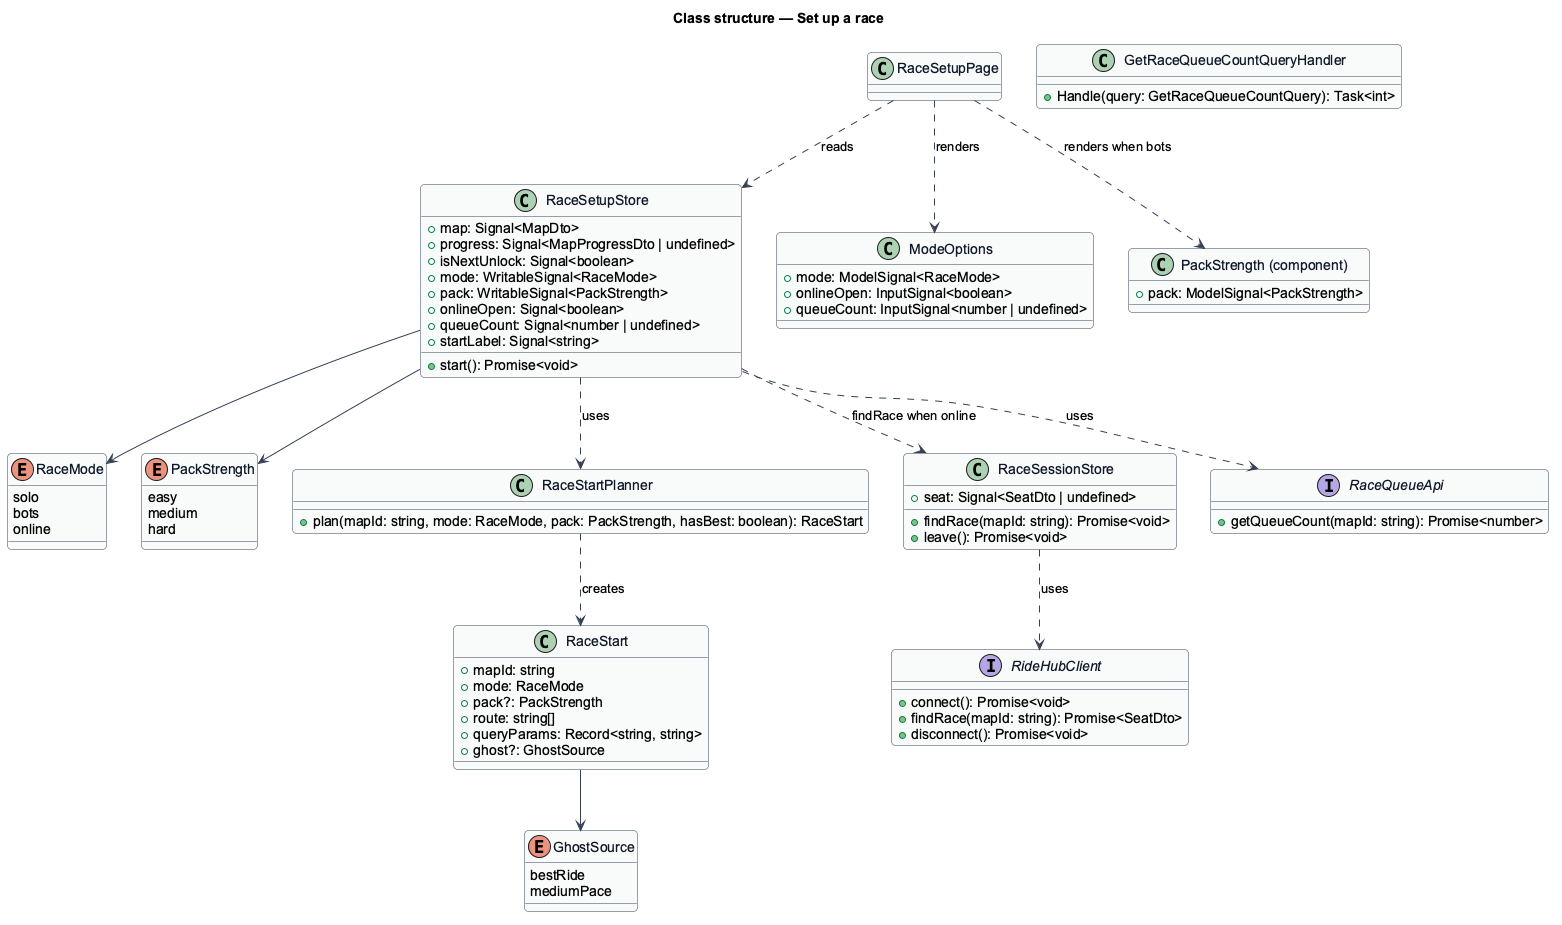

The diagram above was rendered by PlantUML. Its source (embedded in the PNG):
@startuml
' --- shared skin header ---
skinparam backgroundColor #FFFFFF
skinparam shadowing false
skinparam roundcorner 8
skinparam defaultFontName Arial
skinparam ArrowColor #344054
skinparam class {
  BorderColor #344054
  FontColor #101828
  BackgroundColor #F9FAFB
}
' --------------------------
title Class structure — Set up a race
enum RaceMode {
  solo
  bots
  online
}
enum PackStrength {
  easy
  medium
  hard
}
class RaceStart {
  +mapId: string
  +mode: RaceMode
  +pack?: PackStrength
  +route: string[]
  +queryParams: Record<string, string>
  +ghost?: GhostSource
}
enum GhostSource {
  bestRide
  mediumPace
}
class RaceSetupStore {
  +map: Signal<MapDto>
  +progress: Signal<MapProgressDto | undefined>
  +isNextUnlock: Signal<boolean>
  +mode: WritableSignal<RaceMode>
  +pack: WritableSignal<PackStrength>
  +onlineOpen: Signal<boolean>
  +queueCount: Signal<number | undefined>
  +startLabel: Signal<string>
  +start(): Promise<void>
}
class RaceStartPlanner {
  +plan(mapId: string, mode: RaceMode, pack: PackStrength, hasBest: boolean): RaceStart
}
class RaceSessionStore {
  +seat: Signal<SeatDto | undefined>
  +findRace(mapId: string): Promise<void>
  +leave(): Promise<void>
}
interface RaceQueueApi {
  +getQueueCount(mapId: string): Promise<number>
}
interface RideHubClient {
  +connect(): Promise<void>
  +findRace(mapId: string): Promise<SeatDto>
  +disconnect(): Promise<void>
}
class RaceSetupPage
class ModeOptions {
  +mode: ModelSignal<RaceMode>
  +onlineOpen: InputSignal<boolean>
  +queueCount: InputSignal<number | undefined>
}
class PackStrengthOptions as "PackStrength (component)" {
  +pack: ModelSignal<PackStrength>
}
class GetRaceQueueCountQueryHandler {
  +Handle(query: GetRaceQueueCountQuery): Task<int>
}
RaceSetupPage ..> RaceSetupStore : reads
RaceSetupPage ..> ModeOptions : renders
RaceSetupPage ..> PackStrengthOptions : renders when bots
RaceSetupStore --> RaceMode
RaceSetupStore --> PackStrength
RaceSetupStore ..> RaceStartPlanner : uses
RaceSetupStore ..> RaceQueueApi : uses
RaceSetupStore ..> RaceSessionStore : findRace when online
RaceStartPlanner ..> RaceStart : creates
RaceStart --> GhostSource
RaceSessionStore ..> RideHubClient : uses
@enduml